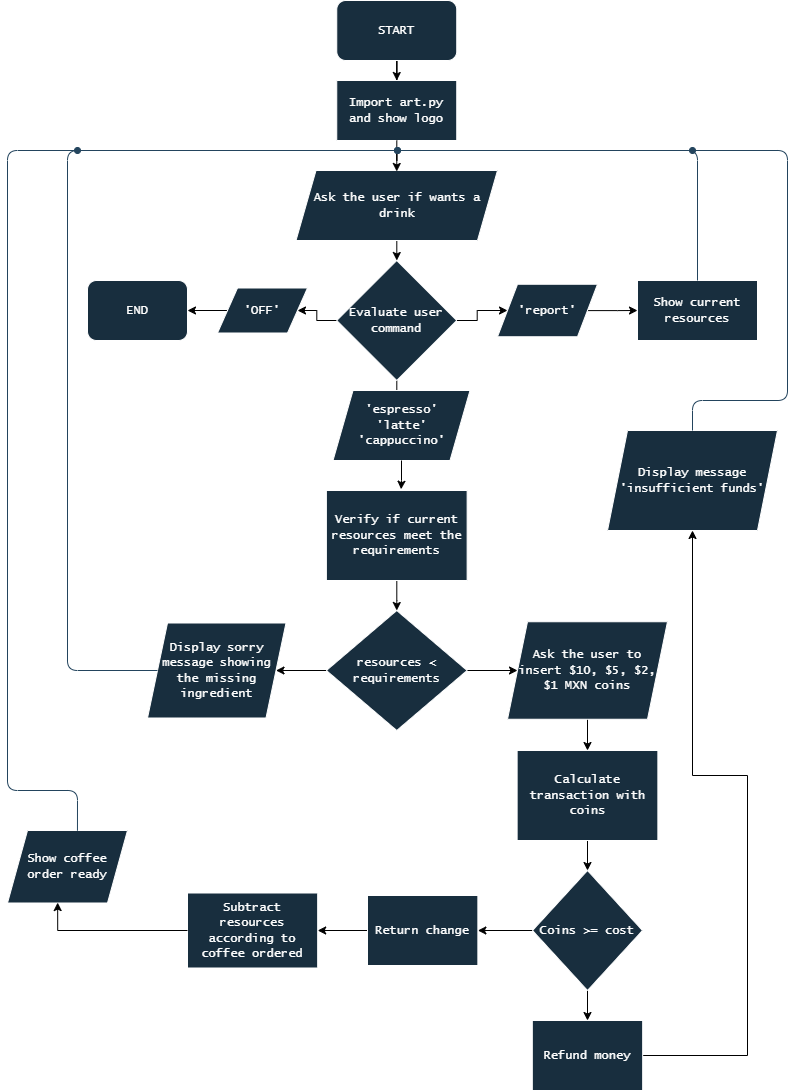

The diagram above was exported from draw.io. Its source (the exported page's mxGraphModel, read from the mxfile embedded in the PNG):
<mxGraphModel dx="1188" dy="653" grid="1" gridSize="10" guides="1" tooltips="1" connect="1" arrows="1" fold="1" page="1" pageScale="1" pageWidth="827" pageHeight="1169" math="0" shadow="0">
  <root>
    <mxCell id="0" />
    <mxCell id="1" parent="0" />
    <mxCell id="maQlNRrShzQsoeKE8sSB-80" edge="1" parent="1" source="maQlNRrShzQsoeKE8sSB-78" style="edgeStyle=orthogonalEdgeStyle;rounded=0;orthogonalLoop=1;jettySize=auto;html=1;entryX=0.5;entryY=0;entryDx=0;entryDy=0;" target="maQlNRrShzQsoeKE8sSB-79">
      <mxGeometry relative="1" as="geometry" />
    </mxCell>
    <mxCell id="maQlNRrShzQsoeKE8sSB-78" parent="1" style="rounded=1;whiteSpace=wrap;html=1;labelBackgroundColor=none;fillColor=#182E3E;strokeColor=#FFFFFF;fontColor=#FFFFFF;" value="&lt;font face=&quot;Lucida Console&quot;&gt;START&lt;/font&gt;" vertex="1">
      <mxGeometry height="60" width="120" x="349.25" y="20" as="geometry" />
    </mxCell>
    <mxCell id="maQlNRrShzQsoeKE8sSB-79" parent="1" style="rounded=0;whiteSpace=wrap;html=1;strokeColor=#FFFFFF;fontColor=#FFFFFF;fillColor=#182E3E;" value="&lt;font face=&quot;Lucida Console&quot;&gt;Import art.py and show logo&lt;/font&gt;" vertex="1">
      <mxGeometry height="60" width="120" x="349.25" y="100" as="geometry" />
    </mxCell>
    <mxCell id="maQlNRrShzQsoeKE8sSB-89" edge="1" parent="1" source="maQlNRrShzQsoeKE8sSB-81" style="edgeStyle=orthogonalEdgeStyle;rounded=0;orthogonalLoop=1;jettySize=auto;html=1;entryX=0.5;entryY=0;entryDx=0;entryDy=0;" target="maQlNRrShzQsoeKE8sSB-88">
      <mxGeometry relative="1" as="geometry" />
    </mxCell>
    <mxCell id="maQlNRrShzQsoeKE8sSB-81" parent="1" style="shape=parallelogram;perimeter=parallelogramPerimeter;whiteSpace=wrap;html=1;fixedSize=1;strokeColor=#FFFFFF;fontColor=#FFFFFF;fillColor=#182E3E;" value="&lt;font face=&quot;Lucida Console&quot;&gt;Ask the user if wants a drink&lt;/font&gt;" vertex="1">
      <mxGeometry height="70" width="201.5" x="308.5" y="190" as="geometry" />
    </mxCell>
    <mxCell id="maQlNRrShzQsoeKE8sSB-86" edge="1" parent="1" source="maQlNRrShzQsoeKE8sSB-79" style="edgeStyle=orthogonalEdgeStyle;rounded=0;orthogonalLoop=1;jettySize=auto;html=1;entryX=0.5;entryY=0.014;entryDx=0;entryDy=0;entryPerimeter=0;" target="maQlNRrShzQsoeKE8sSB-81">
      <mxGeometry relative="1" as="geometry" />
    </mxCell>
    <mxCell id="maQlNRrShzQsoeKE8sSB-91" edge="1" parent="1" source="maQlNRrShzQsoeKE8sSB-88" style="edgeStyle=orthogonalEdgeStyle;rounded=0;orthogonalLoop=1;jettySize=auto;html=1;entryX=1;entryY=0.5;entryDx=0;entryDy=0;" target="maQlNRrShzQsoeKE8sSB-90">
      <mxGeometry relative="1" as="geometry" />
    </mxCell>
    <mxCell id="maQlNRrShzQsoeKE8sSB-96" edge="1" parent="1" source="maQlNRrShzQsoeKE8sSB-88" style="edgeStyle=orthogonalEdgeStyle;rounded=0;orthogonalLoop=1;jettySize=auto;html=1;entryX=0;entryY=0.5;entryDx=0;entryDy=0;" target="maQlNRrShzQsoeKE8sSB-94">
      <mxGeometry relative="1" as="geometry" />
    </mxCell>
    <mxCell id="maQlNRrShzQsoeKE8sSB-100" edge="1" parent="1" source="maQlNRrShzQsoeKE8sSB-88" style="edgeStyle=orthogonalEdgeStyle;rounded=0;orthogonalLoop=1;jettySize=auto;html=1;entryX=0.5;entryY=0;entryDx=0;entryDy=0;" target="maQlNRrShzQsoeKE8sSB-99">
      <mxGeometry relative="1" as="geometry" />
    </mxCell>
    <mxCell id="maQlNRrShzQsoeKE8sSB-88" parent="1" style="rhombus;whiteSpace=wrap;html=1;strokeColor=#FFFFFF;fontColor=#FFFFFF;fillColor=#182E3E;" value="&lt;font face=&quot;Lucida Console&quot;&gt;Evaluate user command&lt;/font&gt;" vertex="1">
      <mxGeometry height="120" width="120" x="349.26" y="280" as="geometry" />
    </mxCell>
    <mxCell id="maQlNRrShzQsoeKE8sSB-93" edge="1" parent="1" source="maQlNRrShzQsoeKE8sSB-90" style="edgeStyle=orthogonalEdgeStyle;rounded=0;orthogonalLoop=1;jettySize=auto;html=1;entryX=1;entryY=0.5;entryDx=0;entryDy=0;" target="maQlNRrShzQsoeKE8sSB-92">
      <mxGeometry relative="1" as="geometry" />
    </mxCell>
    <mxCell id="maQlNRrShzQsoeKE8sSB-90" parent="1" style="shape=parallelogram;perimeter=parallelogramPerimeter;whiteSpace=wrap;html=1;fixedSize=1;strokeColor=#FFFFFF;fontColor=#FFFFFF;fillColor=#182E3E;" value="&lt;font face=&quot;Lucida Console&quot;&gt;'OFF'&lt;/font&gt;" vertex="1">
      <mxGeometry height="45" width="90" x="230" y="307.5" as="geometry" />
    </mxCell>
    <mxCell id="maQlNRrShzQsoeKE8sSB-92" parent="1" style="rounded=1;whiteSpace=wrap;html=1;labelBackgroundColor=none;fillColor=#182E3E;strokeColor=#FFFFFF;fontColor=#FFFFFF;" value="&lt;font face=&quot;Lucida Console&quot;&gt;END&lt;/font&gt;" vertex="1">
      <mxGeometry height="60" width="100" x="100" y="300" as="geometry" />
    </mxCell>
    <mxCell id="maQlNRrShzQsoeKE8sSB-97" edge="1" parent="1" source="maQlNRrShzQsoeKE8sSB-94" style="edgeStyle=orthogonalEdgeStyle;rounded=0;orthogonalLoop=1;jettySize=auto;html=1;entryX=0;entryY=0.5;entryDx=0;entryDy=0;" target="maQlNRrShzQsoeKE8sSB-95">
      <mxGeometry relative="1" as="geometry" />
    </mxCell>
    <mxCell id="maQlNRrShzQsoeKE8sSB-94" parent="1" style="shape=parallelogram;perimeter=parallelogramPerimeter;whiteSpace=wrap;html=1;fixedSize=1;strokeColor=#FFFFFF;fontColor=#FFFFFF;fillColor=#182E3E;" value="&lt;font face=&quot;Lucida Console&quot;&gt;'report'&lt;/font&gt;" vertex="1">
      <mxGeometry height="52.5" width="100" x="510" y="303.75" as="geometry" />
    </mxCell>
    <mxCell id="maQlNRrShzQsoeKE8sSB-95" parent="1" style="rounded=0;whiteSpace=wrap;html=1;strokeColor=#FFFFFF;fontColor=#FFFFFF;fillColor=#182E3E;" value="&lt;font face=&quot;Lucida Console&quot;&gt;Show current resources&lt;/font&gt;" vertex="1">
      <mxGeometry height="60" width="120" x="650" y="300" as="geometry" />
    </mxCell>
    <mxCell id="maQlNRrShzQsoeKE8sSB-99" parent="1" style="shape=parallelogram;perimeter=parallelogramPerimeter;whiteSpace=wrap;html=1;fixedSize=1;strokeColor=#FFFFFF;fontColor=#FFFFFF;fillColor=#182E3E;" value="&lt;font face=&quot;Lucida Console&quot;&gt;'espresso'&lt;/font&gt;&lt;div&gt;&lt;font face=&quot;Lucida Console&quot;&gt;'latte'&lt;/font&gt;&lt;/div&gt;&lt;div&gt;&lt;font face=&quot;Lucida Console&quot;&gt;'cappuccino'&lt;/font&gt;&lt;/div&gt;" vertex="1">
      <mxGeometry height="70" width="137" x="345.5" y="410" as="geometry" />
    </mxCell>
    <mxCell id="maQlNRrShzQsoeKE8sSB-101" edge="1" parent="1" source="maQlNRrShzQsoeKE8sSB-95" style="edgeStyle=orthogonalEdgeStyle;rounded=1;orthogonalLoop=1;jettySize=auto;html=1;strokeColor=light-dark(#23445D,#FFFFFF);curved=0;shape=filledEdge;endArrow=oval;endFill=1;exitX=0.5;exitY=0;exitDx=0;exitDy=0;">
      <mxGeometry relative="1" as="geometry">
        <Array as="points">
          <mxPoint x="710" y="170" />
        </Array>
        <mxPoint x="710" y="270" as="sourcePoint" />
        <mxPoint x="410" y="170" as="targetPoint" />
      </mxGeometry>
    </mxCell>
    <mxCell id="maQlNRrShzQsoeKE8sSB-106" edge="1" parent="1" source="maQlNRrShzQsoeKE8sSB-102" style="edgeStyle=orthogonalEdgeStyle;rounded=0;orthogonalLoop=1;jettySize=auto;html=1;entryX=0.5;entryY=0;entryDx=0;entryDy=0;" target="maQlNRrShzQsoeKE8sSB-105">
      <mxGeometry relative="1" as="geometry" />
    </mxCell>
    <mxCell id="maQlNRrShzQsoeKE8sSB-102" parent="1" style="rounded=0;whiteSpace=wrap;html=1;strokeColor=#FFFFFF;fontColor=#FFFFFF;fillColor=#182E3E;" value="&lt;font face=&quot;Lucida Console&quot;&gt;Verify if current resources meet the requirements&lt;/font&gt;" vertex="1">
      <mxGeometry height="90" width="140.75" x="338.88" y="510" as="geometry" />
    </mxCell>
    <mxCell id="maQlNRrShzQsoeKE8sSB-104" edge="1" parent="1" source="maQlNRrShzQsoeKE8sSB-99" style="edgeStyle=orthogonalEdgeStyle;rounded=0;orthogonalLoop=1;jettySize=auto;html=1;entryX=0.531;entryY=-0.014;entryDx=0;entryDy=0;entryPerimeter=0;" target="maQlNRrShzQsoeKE8sSB-102">
      <mxGeometry relative="1" as="geometry" />
    </mxCell>
    <mxCell id="maQlNRrShzQsoeKE8sSB-108" edge="1" parent="1" source="maQlNRrShzQsoeKE8sSB-105" style="edgeStyle=orthogonalEdgeStyle;rounded=0;orthogonalLoop=1;jettySize=auto;html=1;entryX=1;entryY=0.5;entryDx=0;entryDy=0;" target="maQlNRrShzQsoeKE8sSB-107">
      <mxGeometry relative="1" as="geometry" />
    </mxCell>
    <mxCell id="maQlNRrShzQsoeKE8sSB-111" edge="1" parent="1" source="maQlNRrShzQsoeKE8sSB-105" style="edgeStyle=orthogonalEdgeStyle;rounded=0;orthogonalLoop=1;jettySize=auto;html=1;entryX=0;entryY=0.5;entryDx=0;entryDy=0;" target="maQlNRrShzQsoeKE8sSB-110">
      <mxGeometry relative="1" as="geometry" />
    </mxCell>
    <mxCell id="maQlNRrShzQsoeKE8sSB-105" parent="1" style="rhombus;whiteSpace=wrap;html=1;strokeColor=#FFFFFF;fontColor=#FFFFFF;fillColor=#182E3E;" value="&lt;font face=&quot;Lucida Console&quot;&gt;resources &amp;lt; requirements&lt;/font&gt;" vertex="1">
      <mxGeometry height="120" width="140.74" x="338.88" y="630" as="geometry" />
    </mxCell>
    <mxCell id="maQlNRrShzQsoeKE8sSB-107" parent="1" style="shape=parallelogram;perimeter=parallelogramPerimeter;whiteSpace=wrap;html=1;fixedSize=1;strokeColor=#FFFFFF;fontColor=#FFFFFF;fillColor=#182E3E;" value="&lt;font face=&quot;Lucida Console&quot;&gt;Display sorry message showing the missing ingredient&lt;/font&gt;" vertex="1">
      <mxGeometry height="95" width="138.5" x="160" y="642.5" as="geometry" />
    </mxCell>
    <mxCell id="maQlNRrShzQsoeKE8sSB-109" edge="1" parent="1" source="maQlNRrShzQsoeKE8sSB-107" style="edgeStyle=orthogonalEdgeStyle;rounded=1;orthogonalLoop=1;jettySize=auto;html=1;strokeColor=light-dark(#23445D,#FFFFFF);curved=0;shape=filledEdge;endArrow=oval;endFill=1;exitX=0;exitY=0.5;exitDx=0;exitDy=0;">
      <mxGeometry relative="1" as="geometry">
        <Array as="points">
          <mxPoint x="80" y="690" />
          <mxPoint x="80" y="170" />
        </Array>
        <mxPoint x="430" y="940" as="sourcePoint" />
        <mxPoint x="410" y="170" as="targetPoint" />
      </mxGeometry>
    </mxCell>
    <mxCell id="maQlNRrShzQsoeKE8sSB-113" edge="1" parent="1" source="maQlNRrShzQsoeKE8sSB-110" style="edgeStyle=orthogonalEdgeStyle;rounded=0;orthogonalLoop=1;jettySize=auto;html=1;entryX=0.5;entryY=0;entryDx=0;entryDy=0;" target="maQlNRrShzQsoeKE8sSB-112">
      <mxGeometry relative="1" as="geometry" />
    </mxCell>
    <mxCell id="maQlNRrShzQsoeKE8sSB-110" parent="1" style="shape=parallelogram;perimeter=parallelogramPerimeter;whiteSpace=wrap;html=1;fixedSize=1;strokeColor=#FFFFFF;fontColor=#FFFFFF;fillColor=#182E3E;" value="&lt;font face=&quot;Lucida Console&quot;&gt;Ask the user to insert $10, $5, $2, $1 MXN coins&lt;/font&gt;" vertex="1">
      <mxGeometry height="97.5" width="160" x="520" y="641.25" as="geometry" />
    </mxCell>
    <mxCell id="maQlNRrShzQsoeKE8sSB-115" edge="1" parent="1" source="maQlNRrShzQsoeKE8sSB-112" style="edgeStyle=orthogonalEdgeStyle;rounded=0;orthogonalLoop=1;jettySize=auto;html=1;entryX=0.5;entryY=0;entryDx=0;entryDy=0;" target="maQlNRrShzQsoeKE8sSB-114">
      <mxGeometry relative="1" as="geometry" />
    </mxCell>
    <mxCell id="maQlNRrShzQsoeKE8sSB-112" parent="1" style="rounded=0;whiteSpace=wrap;html=1;strokeColor=#FFFFFF;fontColor=#FFFFFF;fillColor=#182E3E;" value="&lt;font face=&quot;Lucida Console&quot;&gt;Calculate transaction with coins&lt;/font&gt;" vertex="1">
      <mxGeometry height="90" width="140.75" x="529.62" y="770" as="geometry" />
    </mxCell>
    <mxCell id="maQlNRrShzQsoeKE8sSB-117" edge="1" parent="1" source="maQlNRrShzQsoeKE8sSB-114" style="edgeStyle=orthogonalEdgeStyle;rounded=0;orthogonalLoop=1;jettySize=auto;html=1;entryX=0.5;entryY=0;entryDx=0;entryDy=0;" target="maQlNRrShzQsoeKE8sSB-116">
      <mxGeometry relative="1" as="geometry" />
    </mxCell>
    <mxCell id="maQlNRrShzQsoeKE8sSB-126" edge="1" parent="1" source="maQlNRrShzQsoeKE8sSB-114" style="edgeStyle=orthogonalEdgeStyle;rounded=0;orthogonalLoop=1;jettySize=auto;html=1;entryX=1;entryY=0.5;entryDx=0;entryDy=0;" target="maQlNRrShzQsoeKE8sSB-125">
      <mxGeometry relative="1" as="geometry" />
    </mxCell>
    <mxCell id="maQlNRrShzQsoeKE8sSB-114" parent="1" style="rhombus;whiteSpace=wrap;html=1;strokeColor=#FFFFFF;fontColor=#FFFFFF;fillColor=#182E3E;" value="&lt;font face=&quot;Lucida Console&quot;&gt;Coins &amp;gt;= cost&lt;/font&gt;" vertex="1">
      <mxGeometry height="120" width="110" x="545" y="890" as="geometry" />
    </mxCell>
    <mxCell id="maQlNRrShzQsoeKE8sSB-120" edge="1" parent="1" source="maQlNRrShzQsoeKE8sSB-116" style="edgeStyle=orthogonalEdgeStyle;rounded=0;orthogonalLoop=1;jettySize=auto;html=1;entryX=0.5;entryY=1;entryDx=0;entryDy=0;" target="maQlNRrShzQsoeKE8sSB-118">
      <mxGeometry relative="1" as="geometry">
        <Array as="points">
          <mxPoint x="760" y="1075" />
          <mxPoint x="760" y="795" />
          <mxPoint x="705" y="795" />
        </Array>
      </mxGeometry>
    </mxCell>
    <mxCell id="maQlNRrShzQsoeKE8sSB-116" parent="1" style="rounded=0;whiteSpace=wrap;html=1;strokeColor=#FFFFFF;fontColor=#FFFFFF;fillColor=#182E3E;" value="&lt;font face=&quot;Lucida Console&quot;&gt;Refund money&lt;/font&gt;" vertex="1">
      <mxGeometry height="70" width="110.37" x="544.81" y="1040" as="geometry" />
    </mxCell>
    <mxCell id="maQlNRrShzQsoeKE8sSB-118" parent="1" style="shape=parallelogram;perimeter=parallelogramPerimeter;whiteSpace=wrap;html=1;fixedSize=1;strokeColor=#FFFFFF;fontColor=#FFFFFF;fillColor=#182E3E;" value="&lt;font face=&quot;Lucida Console&quot;&gt;Display message 'insufficient funds'&lt;/font&gt;" vertex="1">
      <mxGeometry height="100" width="170" x="620" y="450" as="geometry" />
    </mxCell>
    <mxCell id="maQlNRrShzQsoeKE8sSB-121" edge="1" parent="1" source="maQlNRrShzQsoeKE8sSB-118" style="edgeStyle=orthogonalEdgeStyle;rounded=1;orthogonalLoop=1;jettySize=auto;html=1;strokeColor=light-dark(#23445D,#FFFFFF);curved=0;shape=filledEdge;endArrow=oval;endFill=1;exitX=0.5;exitY=0;exitDx=0;exitDy=0;">
      <mxGeometry relative="1" as="geometry">
        <Array as="points">
          <mxPoint x="705" y="420" />
          <mxPoint x="800" y="420" />
          <mxPoint x="800" y="170" />
        </Array>
        <mxPoint x="1050" y="460" as="sourcePoint" />
        <mxPoint x="705" y="170" as="targetPoint" />
      </mxGeometry>
    </mxCell>
    <mxCell id="maQlNRrShzQsoeKE8sSB-122" parent="1" style="text;html=1;whiteSpace=wrap;strokeColor=none;fillColor=none;align=center;verticalAlign=middle;rounded=0;fontColor=#FFFFFF;" value="&lt;font face=&quot;Tahoma&quot; style=&quot;color: light-dark(rgb(255, 255, 255), rgb(255, 255, 255));&quot;&gt;TRUE&lt;/font&gt;" vertex="1">
      <mxGeometry height="20" width="50" x="295.5" y="670" as="geometry" />
    </mxCell>
    <mxCell id="maQlNRrShzQsoeKE8sSB-123" parent="1" style="text;html=1;whiteSpace=wrap;strokeColor=none;fillColor=none;align=center;verticalAlign=middle;rounded=0;fontColor=#FFFFFF;" value="&lt;font face=&quot;Tahoma&quot; style=&quot;color: light-dark(rgb(255, 255, 255), rgb(255, 255, 255));&quot;&gt;FALSE&lt;/font&gt;" vertex="1">
      <mxGeometry height="20" width="50" x="470" y="670" as="geometry" />
    </mxCell>
    <mxCell id="maQlNRrShzQsoeKE8sSB-124" parent="1" style="text;html=1;whiteSpace=wrap;strokeColor=none;fillColor=none;align=center;verticalAlign=middle;rounded=0;fontColor=#FFFFFF;" value="&lt;font face=&quot;Tahoma&quot; style=&quot;color: light-dark(rgb(255, 255, 255), rgb(255, 255, 255));&quot;&gt;FALSE&lt;/font&gt;" vertex="1">
      <mxGeometry height="20" width="50" x="600" y="1010" as="geometry" />
    </mxCell>
    <mxCell id="maQlNRrShzQsoeKE8sSB-128" edge="1" parent="1" source="maQlNRrShzQsoeKE8sSB-125" style="edgeStyle=orthogonalEdgeStyle;rounded=0;orthogonalLoop=1;jettySize=auto;html=1;entryX=1;entryY=0.5;entryDx=0;entryDy=0;" target="maQlNRrShzQsoeKE8sSB-127">
      <mxGeometry relative="1" as="geometry" />
    </mxCell>
    <mxCell id="maQlNRrShzQsoeKE8sSB-125" parent="1" style="rounded=0;whiteSpace=wrap;html=1;strokeColor=#FFFFFF;fontColor=#FFFFFF;fillColor=#182E3E;" value="&lt;font face=&quot;Lucida Console&quot;&gt;Return change&lt;/font&gt;" vertex="1">
      <mxGeometry height="70" width="110.37" x="380" y="915" as="geometry" />
    </mxCell>
    <mxCell id="maQlNRrShzQsoeKE8sSB-127" parent="1" style="rounded=0;whiteSpace=wrap;html=1;strokeColor=#FFFFFF;fontColor=#FFFFFF;fillColor=#182E3E;" value="&lt;font face=&quot;Lucida Console&quot;&gt;Subtract resources according to coffee ordered&lt;/font&gt;" vertex="1">
      <mxGeometry height="75" width="130.18" x="200" y="912.5" as="geometry" />
    </mxCell>
    <mxCell id="maQlNRrShzQsoeKE8sSB-129" parent="1" style="shape=parallelogram;perimeter=parallelogramPerimeter;whiteSpace=wrap;html=1;fixedSize=1;strokeColor=#FFFFFF;fontColor=#FFFFFF;fillColor=#182E3E;" value="&lt;font face=&quot;Lucida Console&quot;&gt;Show coffee order ready&lt;/font&gt;" vertex="1">
      <mxGeometry height="72.5" width="120" x="20" y="850" as="geometry" />
    </mxCell>
    <mxCell id="maQlNRrShzQsoeKE8sSB-130" edge="1" parent="1" source="maQlNRrShzQsoeKE8sSB-127" style="edgeStyle=orthogonalEdgeStyle;rounded=0;orthogonalLoop=1;jettySize=auto;html=1;entryX=0.418;entryY=0.994;entryDx=0;entryDy=0;entryPerimeter=0;" target="maQlNRrShzQsoeKE8sSB-129">
      <mxGeometry relative="1" as="geometry" />
    </mxCell>
    <mxCell id="maQlNRrShzQsoeKE8sSB-132" edge="1" parent="1" source="maQlNRrShzQsoeKE8sSB-129" style="edgeStyle=orthogonalEdgeStyle;rounded=1;orthogonalLoop=1;jettySize=auto;html=1;strokeColor=light-dark(#23445D,#FFFFFF);curved=0;shape=filledEdge;endArrow=oval;endFill=1;exitX=0.583;exitY=0.003;exitDx=0;exitDy=0;exitPerimeter=0;">
      <mxGeometry relative="1" as="geometry">
        <Array as="points">
          <mxPoint x="90" y="810" />
          <mxPoint x="20" y="810" />
          <mxPoint x="20" y="170" />
        </Array>
        <mxPoint x="90" y="830" as="sourcePoint" />
        <mxPoint x="90" y="170" as="targetPoint" />
      </mxGeometry>
    </mxCell>
    <mxCell id="maQlNRrShzQsoeKE8sSB-133" parent="1" style="text;html=1;whiteSpace=wrap;strokeColor=none;fillColor=none;align=center;verticalAlign=middle;rounded=0;fontColor=#FFFFFF;" value="&lt;font face=&quot;Tahoma&quot; style=&quot;color: light-dark(rgb(255, 255, 255), rgb(255, 255, 255));&quot;&gt;TRUE&lt;/font&gt;" vertex="1">
      <mxGeometry height="20" width="50" x="500" y="930" as="geometry" />
    </mxCell>
  </root>
</mxGraphModel>